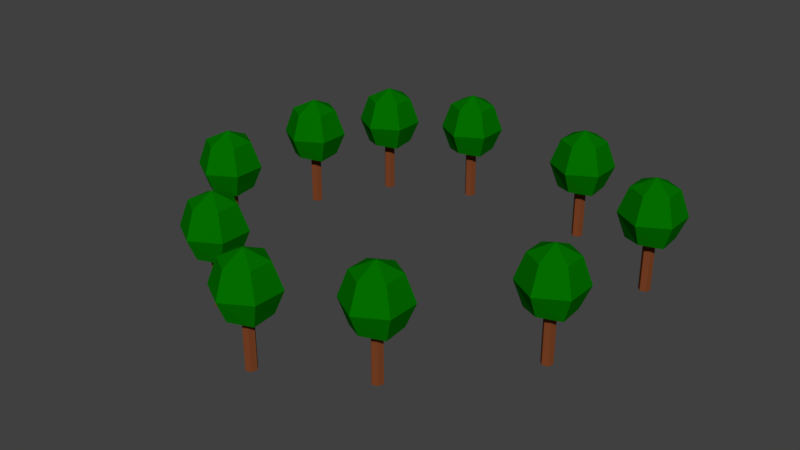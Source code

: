 # Source: OuterTrees.blend  (saved by Blender 2.78.0; exported with 4.5.12 LTS)
import bpy
from mathutils import Matrix  # noqa: F401  (used for matrix-valued properties, if any)

bpy.ops.wm.read_factory_settings(use_empty=True)
scene = bpy.context.scene
scene.name = 'Scene'

# ---- collections
col_collection_1 = bpy.data.collections.new('Collection 1'); scene.collection.children.link(col_collection_1)

# ---- materials (node trees are filled in below, after node groups)
mat_trunk = bpy.data.materials.new('Trunk')
mat_trunk.alpha_threshold = 0.0
mat_trunk.use_transparent_shadow = False
mat_trunk.diffuse_color = (0.196, 0.05423, 0.01868, 1.0)
mat_trunk.roughness = 0.5
mat_leaves = bpy.data.materials.new('Leaves')
mat_leaves.alpha_threshold = 0.0
mat_leaves.use_transparent_shadow = False
mat_leaves.diffuse_color = (0.001224, 0.1574, 0.0, 1.0)
mat_leaves.roughness = 0.5

# ---- material node trees

# ---- world
world_world = bpy.data.worlds.new('World'); scene.world = world_world
world_world.color = (0.05088, 0.05088, 0.05088)
world_world.use_sun_shadow = False
world_world.sun_shadow_jitter_overblur = 0.0
world_world.cycles.sampling_method = 'MANUAL'

# ---- meshes
me_cylinder = bpy.data.meshes.new('Cylinder')
me_cylinder.from_pydata([(-0.8109, 0.2216, 0.2853), (-0.8109, 0.2216, 0.002991), (-0.8286, 0.2403, 0.2853), (-0.8286, 0.2403, 0.002991), (-0.8213, 0.265, 0.2853), (-0.8213, 0.265, 0.002991), (-0.7962, 0.2709, 0.2853), (-0.7962, 0.2709, 0.002991), (-0.7785, 0.2522, 0.2853), (-0.7785, 0.2522, 0.002991), (-0.7859, 0.2276, 0.2853), (-0.7859, 0.2276, 0.002991), (-0.8036, 0.3469, 0.462), (-0.8036, 0.3886, 0.3477), (-0.8036, 0.3469, 0.2355), (-0.7164, 0.2966, 0.462), (-0.6803, 0.3174, 0.3477), (-0.7164, 0.2966, 0.2481), (-0.7164, 0.1959, 0.462), (-0.6803, 0.1751, 0.3477), (-0.7164, 0.1959, 0.2384), (-0.8036, 0.1456, 0.462), (-0.8036, 0.1039, 0.3477), (-0.8036, 0.1456, 0.2496), (-0.8036, 0.2463, 0.5093), (-0.8907, 0.1959, 0.462), (-0.9269, 0.1751, 0.3477), (-0.8907, 0.1959, 0.2362), (-0.8907, 0.2966, 0.462), (-0.9269, 0.3174, 0.3477), (-0.8907, 0.2966, 0.2496), (-0.8374, -0.2868, 0.2853), (-0.8374, -0.2868, 0.002991), (-0.8551, -0.2681, 0.2853), (-0.8551, -0.2681, 0.002991), (-0.8477, -0.2434, 0.2853), (-0.8477, -0.2434, 0.002991), (-0.8227, -0.2375, 0.2853), (-0.8227, -0.2375, 0.002991), (-0.805, -0.2562, 0.2853), (-0.805, -0.2562, 0.002991), (-0.8123, -0.2808, 0.2853), (-0.8123, -0.2808, 0.002991), (-0.83, -0.1615, 0.462), (-0.83, -0.1198, 0.3477), (-0.83, -0.1615, 0.2355), (-0.7429, -0.2118, 0.462), (-0.7068, -0.191, 0.3477), (-0.7429, -0.2118, 0.2481), (-0.7429, -0.3124, 0.462), (-0.7068, -0.3333, 0.3477), (-0.7429, -0.3124, 0.2384), (-0.83, -0.3628, 0.462), (-0.83, -0.4045, 0.3477), (-0.83, -0.3628, 0.2496), (-0.83, -0.2621, 0.5093), (-0.9172, -0.3124, 0.462), (-0.9533, -0.3333, 0.3477), (-0.9172, -0.3124, 0.2362), (-0.9172, -0.2118, 0.462), (-0.9533, -0.191, 0.3477), (-0.9172, -0.2118, 0.2496), (-0.4327, -0.7382, 0.2853), (-0.4327, -0.7382, 0.002991), (-0.4503, -0.7195, 0.2853), (-0.4503, -0.7195, 0.002991), (-0.443, -0.6948, 0.2853), (-0.443, -0.6948, 0.002991), (-0.418, -0.6889, 0.2853), (-0.418, -0.6889, 0.002991), (-0.4003, -0.7076, 0.2853), (-0.4003, -0.7076, 0.002991), (-0.4076, -0.7322, 0.2853), (-0.4076, -0.7322, 0.002991), (-0.4253, -0.6129, 0.462), (-0.4253, -0.5712, 0.3477), (-0.4253, -0.6129, 0.2355), (-0.3381, -0.6632, 0.462), (-0.302, -0.6424, 0.3477), (-0.3381, -0.6632, 0.2481), (-0.3381, -0.7639, 0.462), (-0.302, -0.7847, 0.3477), (-0.3381, -0.7639, 0.2384), (-0.4253, -0.8142, 0.462), (-0.4253, -0.8559, 0.3477), (-0.4253, -0.8142, 0.2496), (-0.4253, -0.7135, 0.5093), (-0.5125, -0.7639, 0.462), (-0.5486, -0.7847, 0.3477), (-0.5125, -0.7639, 0.2362), (-0.5125, -0.6632, 0.462), (-0.5486, -0.6424, 0.3477), (-0.5125, -0.6632, 0.2496), (-0.006667, -0.9736, 0.2853), (-0.006667, -0.9736, 0.002991), (-0.02436, -0.9549, 0.2853), (-0.02436, -0.9549, 0.002991), (-0.01701, -0.9303, 0.2853), (-0.01701, -0.9303, 0.002991), (0.008035, -0.9243, 0.2853), (0.008035, -0.9243, 0.002991), (0.02573, -0.943, 0.2853), (0.02573, -0.943, 0.002991), (0.01838, -0.9677, 0.2853), (0.01838, -0.9677, 0.002991), (0.000684, -0.8483, 0.462), (0.000684, -0.8066, 0.3477), (0.000684, -0.8483, 0.2355), (0.08785, -0.8986, 0.462), (0.1239, -0.8778, 0.3477), (0.08785, -0.8986, 0.2481), (0.08785, -0.9993, 0.462), (0.1239, -1.02, 0.3477), (0.08785, -0.9993, 0.2384), (0.000684, -1.05, 0.462), (0.000684, -1.091, 0.3477), (0.000684, -1.05, 0.2496), (0.000684, -0.949, 0.5093), (-0.08648, -0.9993, 0.462), (-0.1226, -1.02, 0.3477), (-0.08648, -0.9993, 0.2362), (-0.08648, -0.8986, 0.462), (-0.1226, -0.8778, 0.3477), (-0.08648, -0.8986, 0.2496), (0.4059, -0.7447, 0.2853), (0.4059, -0.7447, 0.002991), (0.3882, -0.726, 0.2853), (0.3882, -0.726, 0.002991), (0.3956, -0.7013, 0.2853), (0.3956, -0.7013, 0.002991), (0.4206, -0.6953, 0.2853), (0.4206, -0.6953, 0.002991), (0.4383, -0.714, 0.2853), (0.4383, -0.714, 0.002991), (0.431, -0.7387, 0.2853), (0.431, -0.7387, 0.002991), (0.4133, -0.6194, 0.462), (0.4133, -0.5777, 0.3477), (0.4133, -0.6194, 0.2355), (0.5004, -0.6697, 0.462), (0.5365, -0.6488, 0.3477), (0.5004, -0.6697, 0.2481), (0.5004, -0.7703, 0.462), (0.5365, -0.7912, 0.3477), (0.5004, -0.7703, 0.2384), (0.4133, -0.8206, 0.462), (0.4133, -0.8623, 0.3477), (0.4133, -0.8206, 0.2496), (0.4133, -0.72, 0.5093), (0.3261, -0.7703, 0.462), (0.29, -0.7912, 0.3477), (0.3261, -0.7703, 0.2362), (0.3261, -0.6697, 0.462), (0.29, -0.6488, 0.3477), (0.3261, -0.6697, 0.2496), (0.8057, -0.2511, 0.2853), (0.8057, -0.2511, 0.002991), (0.788, -0.2324, 0.2853), (0.788, -0.2324, 0.002991), (0.7954, -0.2078, 0.2853), (0.7954, -0.2078, 0.002991), (0.8204, -0.2018, 0.2853), (0.8204, -0.2018, 0.002991), (0.8381, -0.2205, 0.2853), (0.8381, -0.2205, 0.002991), (0.8307, -0.2452, 0.2853), (0.8307, -0.2452, 0.002991), (0.8131, -0.1258, 0.462), (0.8131, -0.08414, 0.3477), (0.8131, -0.1258, 0.2355), (0.9002, -0.1762, 0.462), (0.9363, -0.1553, 0.3477), (0.9002, -0.1762, 0.2481), (0.9002, -0.2768, 0.462), (0.9363, -0.2976, 0.3477), (0.9002, -0.2768, 0.2384), (0.8131, -0.3271, 0.462), (0.8131, -0.3688, 0.3477), (0.8131, -0.3271, 0.2496), (0.8131, -0.2265, 0.5093), (0.7259, -0.2768, 0.462), (0.6898, -0.2976, 0.3477), (0.7259, -0.2768, 0.2362), (0.7259, -0.1762, 0.462), (0.6898, -0.1553, 0.3477), (0.7259, -0.1762, 0.2496), (0.8172, 0.4614, 0.2853), (0.8172, 0.4614, 0.002991), (0.7995, 0.4801, 0.2853), (0.7995, 0.4801, 0.002991), (0.8069, 0.5048, 0.2853), (0.8069, 0.5048, 0.002991), (0.8319, 0.5107, 0.2853), (0.8319, 0.5107, 0.002991), (0.8496, 0.492, 0.2853), (0.8496, 0.492, 0.002991), (0.8423, 0.4673, 0.2853), (0.8423, 0.4673, 0.002991), (0.8246, 0.5867, 0.462), (0.8246, 0.6284, 0.3477), (0.8246, 0.5867, 0.2355), (0.9117, 0.5364, 0.462), (0.9478, 0.5572, 0.3477), (0.9117, 0.5364, 0.2481), (0.9117, 0.4357, 0.462), (0.9478, 0.4149, 0.3477), (0.9117, 0.4357, 0.2384), (0.8246, 0.3854, 0.462), (0.8246, 0.3437, 0.3477), (0.8246, 0.3854, 0.2496), (0.8246, 0.486, 0.5093), (0.7374, 0.4357, 0.462), (0.7013, 0.4149, 0.3477), (0.7374, 0.4357, 0.2362), (0.7374, 0.5364, 0.462), (0.7013, 0.5572, 0.3477), (0.7374, 0.5364, 0.2496), (0.3457, 0.7004, 0.2853), (0.3457, 0.7004, 0.002991), (0.328, 0.7192, 0.2853), (0.328, 0.7192, 0.002991), (0.3353, 0.7438, 0.2853), (0.3353, 0.7438, 0.002991), (0.3604, 0.7498, 0.2853), (0.3604, 0.7498, 0.002991), (0.3781, 0.7311, 0.2853), (0.3781, 0.7311, 0.002991), (0.3707, 0.7064, 0.2853), (0.3707, 0.7064, 0.002991), (0.353, 0.8258, 0.462), (0.353, 0.8675, 0.3477), (0.353, 0.8258, 0.2355), (0.4402, 0.7754, 0.462), (0.4763, 0.7963, 0.3477), (0.4402, 0.7754, 0.2481), (0.4402, 0.6748, 0.462), (0.4763, 0.654, 0.3477), (0.4402, 0.6748, 0.2384), (0.353, 0.6245, 0.462), (0.353, 0.5828, 0.3477), (0.353, 0.6245, 0.2496), (0.353, 0.7251, 0.5093), (0.2659, 0.6748, 0.462), (0.2298, 0.654, 0.3477), (0.2659, 0.6748, 0.2362), (0.2659, 0.7754, 0.462), (0.2298, 0.7963, 0.3477), (0.2659, 0.7754, 0.2496), (-0.2801, 0.7342, 0.2853), (-0.2801, 0.7342, 0.002991), (-0.2978, 0.7529, 0.2853), (-0.2978, 0.7529, 0.002991), (-0.2904, 0.7776, 0.2853), (-0.2904, 0.7776, 0.002991), (-0.2654, 0.7835, 0.2853), (-0.2654, 0.7835, 0.002991), (-0.2477, 0.7648, 0.2853), (-0.2477, 0.7648, 0.002991), (-0.2551, 0.7402, 0.2853), (-0.2551, 0.7402, 0.002991), (-0.2728, 0.8595, 0.462), (-0.2728, 0.9012, 0.3477), (-0.2728, 0.8595, 0.2355), (-0.1856, 0.8092, 0.462), (-0.1495, 0.83, 0.3477), (-0.1856, 0.8092, 0.2481), (-0.1856, 0.7085, 0.462), (-0.1495, 0.6877, 0.3477), (-0.1856, 0.7085, 0.2384), (-0.2728, 0.6582, 0.462), (-0.2728, 0.6165, 0.3477), (-0.2728, 0.6582, 0.2496), (-0.2728, 0.7589, 0.5093), (-0.3599, 0.7085, 0.462), (-0.396, 0.6877, 0.3477), (-0.3599, 0.7085, 0.2362), (-0.3599, 0.8092, 0.462), (-0.396, 0.83, 0.3477), (-0.3599, 0.8092, 0.2496), (-0.6412, 0.5595, 0.2853), (-0.6412, 0.5595, 0.002991), (-0.6589, 0.5782, 0.2853), (-0.6589, 0.5782, 0.002991), (-0.6516, 0.6029, 0.2853), (-0.6516, 0.6029, 0.002991), (-0.6265, 0.6089, 0.2853), (-0.6265, 0.6089, 0.002991), (-0.6088, 0.5902, 0.2853), (-0.6088, 0.5902, 0.002991), (-0.6162, 0.5655, 0.2853), (-0.6162, 0.5655, 0.002991), (-0.6339, 0.6848, 0.462), (-0.6339, 0.7265, 0.3477), (-0.6339, 0.6848, 0.2355), (-0.5467, 0.6345, 0.462), (-0.5106, 0.6553, 0.3477), (-0.5467, 0.6345, 0.2481), (-0.5467, 0.5339, 0.462), (-0.5106, 0.513, 0.3477), (-0.5467, 0.5339, 0.2384), (-0.6339, 0.4835, 0.462), (-0.6339, 0.4418, 0.3477), (-0.6339, 0.4835, 0.2496), (-0.6339, 0.5842, 0.5093), (-0.721, 0.5339, 0.462), (-0.7571, 0.513, 0.3477), (-0.721, 0.5339, 0.2362), (-0.721, 0.6345, 0.462), (-0.7571, 0.6553, 0.3477), (-0.721, 0.6345, 0.2496)], [], [(2, 4, 5, 3), (4, 6, 7, 5), (10, 0, 1, 11), (6, 8, 9, 7), (8, 10, 11, 9), (0, 2, 3, 1), (18, 15, 24, 21), (13, 12, 15, 16), (14, 13, 16, 17), (16, 15, 18, 19), (17, 16, 19, 20), (19, 18, 21, 22), (20, 19, 22, 23), (12, 28, 24, 15), (22, 21, 25, 26), (23, 22, 26, 27), (27, 26, 29, 30), (26, 25, 28, 29), (30, 29, 13, 14), (29, 28, 12, 13), (25, 21, 24, 28), (14, 17, 20, 23, 27, 30), (33, 35, 36, 34), (35, 37, 38, 36), (41, 31, 32, 42), (37, 39, 40, 38), (39, 41, 42, 40), (31, 33, 34, 32), (49, 46, 55, 52), (44, 43, 46, 47), (45, 44, 47, 48), (47, 46, 49, 50), (48, 47, 50, 51), (50, 49, 52, 53), (51, 50, 53, 54), (43, 59, 55, 46), (53, 52, 56, 57), (54, 53, 57, 58), (58, 57, 60, 61), (57, 56, 59, 60), (61, 60, 44, 45), (60, 59, 43, 44), (56, 52, 55, 59), (45, 48, 51, 54, 58, 61), (64, 66, 67, 65), (66, 68, 69, 67), (72, 62, 63, 73), (68, 70, 71, 69), (70, 72, 73, 71), (62, 64, 65, 63), (80, 77, 86, 83), (75, 74, 77, 78), (76, 75, 78, 79), (78, 77, 80, 81), (79, 78, 81, 82), (81, 80, 83, 84), (82, 81, 84, 85), (74, 90, 86, 77), (84, 83, 87, 88), (85, 84, 88, 89), (89, 88, 91, 92), (88, 87, 90, 91), (92, 91, 75, 76), (91, 90, 74, 75), (87, 83, 86, 90), (76, 79, 82, 85, 89, 92), (95, 97, 98, 96), (97, 99, 100, 98), (103, 93, 94, 104), (99, 101, 102, 100), (101, 103, 104, 102), (93, 95, 96, 94), (111, 108, 117, 114), (106, 105, 108, 109), (107, 106, 109, 110), (109, 108, 111, 112), (110, 109, 112, 113), (112, 111, 114, 115), (113, 112, 115, 116), (105, 121, 117, 108), (115, 114, 118, 119), (116, 115, 119, 120), (120, 119, 122, 123), (119, 118, 121, 122), (123, 122, 106, 107), (122, 121, 105, 106), (118, 114, 117, 121), (107, 110, 113, 116, 120, 123), (126, 128, 129, 127), (128, 130, 131, 129), (134, 124, 125, 135), (130, 132, 133, 131), (132, 134, 135, 133), (124, 126, 127, 125), (142, 139, 148, 145), (137, 136, 139, 140), (138, 137, 140, 141), (140, 139, 142, 143), (141, 140, 143, 144), (143, 142, 145, 146), (144, 143, 146, 147), (136, 152, 148, 139), (146, 145, 149, 150), (147, 146, 150, 151), (151, 150, 153, 154), (150, 149, 152, 153), (154, 153, 137, 138), (153, 152, 136, 137), (149, 145, 148, 152), (138, 141, 144, 147, 151, 154), (157, 159, 160, 158), (159, 161, 162, 160), (165, 155, 156, 166), (161, 163, 164, 162), (163, 165, 166, 164), (155, 157, 158, 156), (173, 170, 179, 176), (168, 167, 170, 171), (169, 168, 171, 172), (171, 170, 173, 174), (172, 171, 174, 175), (174, 173, 176, 177), (175, 174, 177, 178), (167, 183, 179, 170), (177, 176, 180, 181), (178, 177, 181, 182), (182, 181, 184, 185), (181, 180, 183, 184), (185, 184, 168, 169), (184, 183, 167, 168), (180, 176, 179, 183), (169, 172, 175, 178, 182, 185), (188, 190, 191, 189), (190, 192, 193, 191), (196, 186, 187, 197), (192, 194, 195, 193), (194, 196, 197, 195), (186, 188, 189, 187), (204, 201, 210, 207), (199, 198, 201, 202), (200, 199, 202, 203), (202, 201, 204, 205), (203, 202, 205, 206), (205, 204, 207, 208), (206, 205, 208, 209), (198, 214, 210, 201), (208, 207, 211, 212), (209, 208, 212, 213), (213, 212, 215, 216), (212, 211, 214, 215), (216, 215, 199, 200), (215, 214, 198, 199), (211, 207, 210, 214), (200, 203, 206, 209, 213, 216), (219, 221, 222, 220), (221, 223, 224, 222), (227, 217, 218, 228), (223, 225, 226, 224), (225, 227, 228, 226), (217, 219, 220, 218), (235, 232, 241, 238), (230, 229, 232, 233), (231, 230, 233, 234), (233, 232, 235, 236), (234, 233, 236, 237), (236, 235, 238, 239), (237, 236, 239, 240), (229, 245, 241, 232), (239, 238, 242, 243), (240, 239, 243, 244), (244, 243, 246, 247), (243, 242, 245, 246), (247, 246, 230, 231), (246, 245, 229, 230), (242, 238, 241, 245), (231, 234, 237, 240, 244, 247), (250, 252, 253, 251), (252, 254, 255, 253), (258, 248, 249, 259), (254, 256, 257, 255), (256, 258, 259, 257), (248, 250, 251, 249), (266, 263, 272, 269), (261, 260, 263, 264), (262, 261, 264, 265), (264, 263, 266, 267), (265, 264, 267, 268), (267, 266, 269, 270), (268, 267, 270, 271), (260, 276, 272, 263), (270, 269, 273, 274), (271, 270, 274, 275), (275, 274, 277, 278), (274, 273, 276, 277), (278, 277, 261, 262), (277, 276, 260, 261), (273, 269, 272, 276), (262, 265, 268, 271, 275, 278), (281, 283, 284, 282), (283, 285, 286, 284), (289, 279, 280, 290), (285, 287, 288, 286), (287, 289, 290, 288), (279, 281, 282, 280), (297, 294, 303, 300), (292, 291, 294, 295), (293, 292, 295, 296), (295, 294, 297, 298), (296, 295, 298, 299), (298, 297, 300, 301), (299, 298, 301, 302), (291, 307, 303, 294), (301, 300, 304, 305), (302, 301, 305, 306), (306, 305, 308, 309), (305, 304, 307, 308), (309, 308, 292, 293), (308, 307, 291, 292), (304, 300, 303, 307), (293, 296, 299, 302, 306, 309)])
me_cylinder.polygons.foreach_set('material_index', [0, 0, 0, 0, 0, 0, 1, 1, 1, 1, 1, 1, 1, 1, 1, 1, 1, 1, 1, 1, 1, 1, 0, 0, 0, 0, 0, 0, 1, 1, 1, 1, 1, 1, 1, 1, 1, 1, 1, 1, 1, 1, 1, 1, 0, 0, 0, 0, 0, 0, 1, 1, 1, 1, 1, 1, 1, 1, 1, 1, 1, 1, 1, 1, 1, 1, 0, 0, 0, 0, 0, 0, 1, 1, 1, 1, 1, 1, 1, 1, 1, 1, 1, 1, 1, 1, 1, 1, 0, 0, 0, 0, 0, 0, 1, 1, 1, 1, 1, 1, 1, 1, 1, 1, 1, 1, 1, 1, 1, 1, 0, 0, 0, 0, 0, 0, 1, 1, 1, 1, 1, 1, 1, 1, 1, 1, 1, 1, 1, 1, 1, 1, 0, 0, 0, 0, 0, 0, 1, 1, 1, 1, 1, 1, 1, 1, 1, 1, 1, 1, 1, 1, 1, 1, 0, 0, 0, 0, 0, 0, 1, 1, 1, 1, 1, 1, 1, 1, 1, 1, 1, 1, 1, 1, 1, 1, 0, 0, 0, 0, 0, 0, 1, 1, 1, 1, 1, 1, 1, 1, 1, 1, 1, 1, 1, 1, 1, 1, 0, 0, 0, 0, 0, 0, 1, 1, 1, 1, 1, 1, 1, 1, 1, 1, 1, 1, 1, 1, 1, 1])
me_cylinder.materials.append(mat_trunk)
me_cylinder.materials.append(mat_leaves)
me_cylinder.use_remesh_preserve_volume = False
me_cylinder.use_remesh_preserve_attributes = False
me_cylinder.use_mirror_vertex_groups = False
me_cylinder.update()

# ---- objects
ob_tree = bpy.data.objects.new('Tree', me_cylinder)

# ---- transforms, parenting, visibility, modifiers, constraints
ob_tree.location = (0.0, 0.0, 0.0)
ob_tree.lineart.crease_threshold = 0.0

# ---- collection membership
col_collection_1.objects.link(ob_tree)

# ---- scene / render settings (as saved in the file)
scene.frame_start = 1; scene.frame_end = 250; scene.frame_set(1)
scene.render.engine = 'BLENDER_EEVEE_NEXT'
scene.render.resolution_percentage = 50
scene.render.dither_intensity = 0.0
scene.cycles.use_denoising = False
scene.cycles.samples = 128
scene.cycles.sampling_pattern = 'TABULATED_SOBOL'
scene.cycles.light_sampling_threshold = 0.0
scene.cycles.use_adaptive_sampling = False
scene.cycles.use_light_tree = False
scene.cycles.blur_glossy = 0.0
scene.cycles.sample_clamp_indirect = 0.0
scene.view_settings.view_transform = 'Standard'
bpy.context.view_layer.update()

# ---- added for rendering (the .blend has no active camera and no usable light): camera, sun
cam_auto = bpy.data.cameras.new('AutoCamera')
cam_auto.lens = 50.0
cam_auto.sensor_width = 36.0
cam_auto.clip_end = 1000.0
ob_auto_camera = bpy.data.objects.new('AutoCamera', cam_auto)
scene.collection.objects.link(ob_auto_camera)
ob_auto_camera.location = (2.58801, -3.20394, 2.32875)
ob_auto_camera.rotation_euler = (1.09748, -7.21219e-08, 0.694738)
scene.camera = ob_auto_camera
light_auto_sun = bpy.data.lights.new('AutoSun', 'SUN')
light_auto_sun.energy = 3.0
light_auto_sun.angle = 0.0523599
ob_auto_sun = bpy.data.objects.new('AutoSun', light_auto_sun)
scene.collection.objects.link(ob_auto_sun)
ob_auto_sun.rotation_euler = (0.872665, 0.174533, 0.523599)
bpy.context.view_layer.update()
